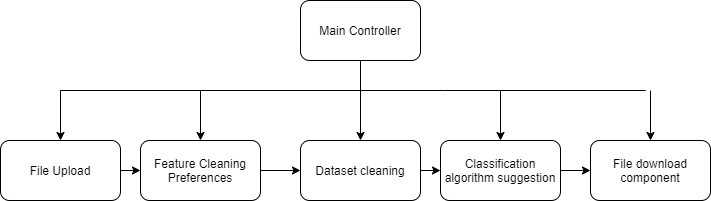

The diagram above was exported from draw.io. Its source (the exported page's mxGraphModel, read from the mxfile embedded in the PNG):
<mxGraphModel dx="1102" dy="582" grid="1" gridSize="10" guides="1" tooltips="1" connect="1" arrows="1" fold="1" page="1" pageScale="1" pageWidth="827" pageHeight="1169" math="0" shadow="0">
  <root>
    <mxCell id="0" />
    <mxCell id="1" parent="0" />
    <mxCell id="ArnL0L_xArMqCpq3Snvl-1" value="Main Controller" style="rounded=1;whiteSpace=wrap;html=1;" vertex="1" parent="1">
      <mxGeometry x="340" y="130" width="120" height="60" as="geometry" />
    </mxCell>
    <mxCell id="ArnL0L_xArMqCpq3Snvl-2" value="" style="endArrow=classic;html=1;exitX=0.5;exitY=1;exitDx=0;exitDy=0;entryX=0.5;entryY=0;entryDx=0;entryDy=0;" edge="1" parent="1" source="ArnL0L_xArMqCpq3Snvl-1" target="ArnL0L_xArMqCpq3Snvl-13">
      <mxGeometry width="50" height="50" relative="1" as="geometry">
        <mxPoint x="320" y="330" as="sourcePoint" />
        <mxPoint x="414" y="270" as="targetPoint" />
      </mxGeometry>
    </mxCell>
    <mxCell id="ArnL0L_xArMqCpq3Snvl-3" value="" style="endArrow=none;html=1;" edge="1" parent="1">
      <mxGeometry width="50" height="50" relative="1" as="geometry">
        <mxPoint x="100" y="220" as="sourcePoint" />
        <mxPoint x="494" y="220" as="targetPoint" />
        <Array as="points">
          <mxPoint x="494" y="220" />
          <mxPoint x="690" y="220" />
        </Array>
      </mxGeometry>
    </mxCell>
    <mxCell id="ArnL0L_xArMqCpq3Snvl-5" value="" style="endArrow=classic;html=1;" edge="1" parent="1">
      <mxGeometry width="50" height="50" relative="1" as="geometry">
        <mxPoint x="100" y="220" as="sourcePoint" />
        <mxPoint x="100" y="270" as="targetPoint" />
      </mxGeometry>
    </mxCell>
    <mxCell id="ArnL0L_xArMqCpq3Snvl-7" value="" style="endArrow=classic;html=1;" edge="1" parent="1">
      <mxGeometry width="50" height="50" relative="1" as="geometry">
        <mxPoint x="240" y="220" as="sourcePoint" />
        <mxPoint x="240" y="270" as="targetPoint" />
      </mxGeometry>
    </mxCell>
    <mxCell id="ArnL0L_xArMqCpq3Snvl-8" value="" style="endArrow=classic;html=1;" edge="1" parent="1">
      <mxGeometry width="50" height="50" relative="1" as="geometry">
        <mxPoint x="540" y="220" as="sourcePoint" />
        <mxPoint x="540" y="270" as="targetPoint" />
      </mxGeometry>
    </mxCell>
    <mxCell id="ArnL0L_xArMqCpq3Snvl-9" value="" style="endArrow=classic;html=1;" edge="1" parent="1">
      <mxGeometry width="50" height="50" relative="1" as="geometry">
        <mxPoint x="690" y="220" as="sourcePoint" />
        <mxPoint x="690" y="270" as="targetPoint" />
      </mxGeometry>
    </mxCell>
    <mxCell id="ArnL0L_xArMqCpq3Snvl-10" value="File download component" style="rounded=1;whiteSpace=wrap;html=1;" vertex="1" parent="1">
      <mxGeometry x="630" y="270" width="120" height="60" as="geometry" />
    </mxCell>
    <mxCell id="ArnL0L_xArMqCpq3Snvl-20" style="edgeStyle=orthogonalEdgeStyle;rounded=0;orthogonalLoop=1;jettySize=auto;html=1;exitX=1;exitY=0.5;exitDx=0;exitDy=0;entryX=0;entryY=0.5;entryDx=0;entryDy=0;" edge="1" parent="1" source="ArnL0L_xArMqCpq3Snvl-12" target="ArnL0L_xArMqCpq3Snvl-10">
      <mxGeometry relative="1" as="geometry" />
    </mxCell>
    <mxCell id="ArnL0L_xArMqCpq3Snvl-12" value="Classification algorithm suggestion" style="rounded=1;whiteSpace=wrap;html=1;" vertex="1" parent="1">
      <mxGeometry x="480" y="270" width="120" height="60" as="geometry" />
    </mxCell>
    <mxCell id="ArnL0L_xArMqCpq3Snvl-19" style="edgeStyle=orthogonalEdgeStyle;rounded=0;orthogonalLoop=1;jettySize=auto;html=1;exitX=1;exitY=0.5;exitDx=0;exitDy=0;entryX=0;entryY=0.5;entryDx=0;entryDy=0;" edge="1" parent="1" source="ArnL0L_xArMqCpq3Snvl-13" target="ArnL0L_xArMqCpq3Snvl-12">
      <mxGeometry relative="1" as="geometry" />
    </mxCell>
    <mxCell id="ArnL0L_xArMqCpq3Snvl-13" value="Dataset cleaning" style="rounded=1;whiteSpace=wrap;html=1;" vertex="1" parent="1">
      <mxGeometry x="340" y="270" width="120" height="60" as="geometry" />
    </mxCell>
    <mxCell id="ArnL0L_xArMqCpq3Snvl-18" style="edgeStyle=orthogonalEdgeStyle;rounded=0;orthogonalLoop=1;jettySize=auto;html=1;entryX=0;entryY=0.5;entryDx=0;entryDy=0;" edge="1" parent="1" source="ArnL0L_xArMqCpq3Snvl-14" target="ArnL0L_xArMqCpq3Snvl-13">
      <mxGeometry relative="1" as="geometry" />
    </mxCell>
    <mxCell id="ArnL0L_xArMqCpq3Snvl-14" value="Feature Cleaning Preferences" style="rounded=1;whiteSpace=wrap;html=1;" vertex="1" parent="1">
      <mxGeometry x="180" y="270" width="120" height="60" as="geometry" />
    </mxCell>
    <mxCell id="ArnL0L_xArMqCpq3Snvl-15" value="File Upload" style="rounded=1;whiteSpace=wrap;html=1;" vertex="1" parent="1">
      <mxGeometry x="40" y="270" width="120" height="60" as="geometry" />
    </mxCell>
    <mxCell id="ArnL0L_xArMqCpq3Snvl-16" value="" style="endArrow=classic;html=1;entryX=0;entryY=0.5;entryDx=0;entryDy=0;" edge="1" parent="1" target="ArnL0L_xArMqCpq3Snvl-14">
      <mxGeometry width="50" height="50" relative="1" as="geometry">
        <mxPoint x="160" y="300" as="sourcePoint" />
        <mxPoint x="210" y="250" as="targetPoint" />
      </mxGeometry>
    </mxCell>
  </root>
</mxGraphModel>